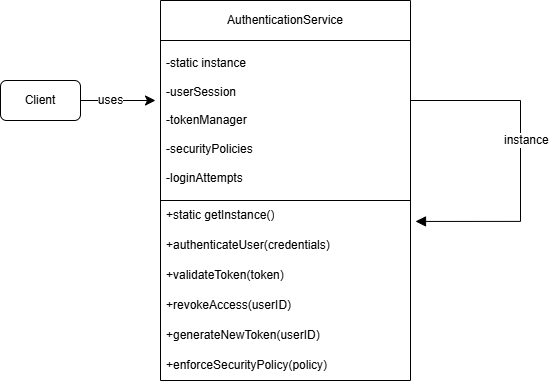

The diagram above was exported from draw.io. Its source (the exported page's mxGraphModel, read from the mxfile embedded in the PNG):
<mxGraphModel dx="888" dy="600" grid="0" gridSize="10" guides="1" tooltips="1" connect="1" arrows="1" fold="1" page="0" pageScale="1" pageWidth="850" pageHeight="1100" background="#ffffff" math="0" shadow="0">
  <root>
    <mxCell id="0" />
    <mxCell id="1" parent="0" />
    <mxCell id="X1d38d3G_cdweNU5RCcF-1" value="Client" style="rounded=1;whiteSpace=wrap;html=1;" vertex="1" parent="1">
      <mxGeometry x="-120" y="160" width="80" height="40" as="geometry" />
    </mxCell>
    <mxCell id="X1d38d3G_cdweNU5RCcF-2" value="AuthenticationService" style="swimlane;fontStyle=0;childLayout=stackLayout;horizontal=1;startSize=40;horizontalStack=0;resizeParent=1;resizeParentMax=0;resizeLast=0;collapsible=1;marginBottom=0;whiteSpace=wrap;html=1;" vertex="1" parent="1">
      <mxGeometry x="40" y="80" width="250" height="380" as="geometry" />
    </mxCell>
    <mxCell id="X1d38d3G_cdweNU5RCcF-3" value="-static instance&lt;div&gt;&lt;br&gt;&lt;/div&gt;&lt;div&gt;-userSession&lt;/div&gt;&lt;div&gt;&lt;br&gt;&lt;/div&gt;&lt;div&gt;-tokenManager&lt;/div&gt;&lt;div&gt;&lt;br&gt;&lt;/div&gt;&lt;div&gt;-securityPolicies&lt;/div&gt;&lt;div&gt;&lt;div&gt;&lt;br&gt;&lt;/div&gt;&lt;/div&gt;&lt;div&gt;-loginAttempts&lt;/div&gt;" style="text;strokeColor=default;fillColor=none;align=left;verticalAlign=middle;spacingLeft=4;spacingRight=4;overflow=hidden;points=[[0,0.5],[1,0.5]];portConstraint=eastwest;rotatable=0;whiteSpace=wrap;html=1;" vertex="1" parent="X1d38d3G_cdweNU5RCcF-2">
      <mxGeometry y="40" width="250" height="160" as="geometry" />
    </mxCell>
    <mxCell id="X1d38d3G_cdweNU5RCcF-4" value="+static getInstance()" style="text;strokeColor=none;fillColor=none;align=left;verticalAlign=middle;spacingLeft=4;spacingRight=4;overflow=hidden;points=[[0,0.5],[1,0.5]];portConstraint=eastwest;rotatable=0;whiteSpace=wrap;html=1;" vertex="1" parent="X1d38d3G_cdweNU5RCcF-2">
      <mxGeometry y="200" width="250" height="30" as="geometry" />
    </mxCell>
    <mxCell id="X1d38d3G_cdweNU5RCcF-5" value="+authenticateUser(credentials)" style="text;strokeColor=none;fillColor=none;align=left;verticalAlign=middle;spacingLeft=4;spacingRight=4;overflow=hidden;points=[[0,0.5],[1,0.5]];portConstraint=eastwest;rotatable=0;whiteSpace=wrap;html=1;" vertex="1" parent="X1d38d3G_cdweNU5RCcF-2">
      <mxGeometry y="230" width="250" height="30" as="geometry" />
    </mxCell>
    <mxCell id="X1d38d3G_cdweNU5RCcF-6" value="+validateToken(token)" style="text;strokeColor=none;fillColor=none;align=left;verticalAlign=middle;spacingLeft=4;spacingRight=4;overflow=hidden;points=[[0,0.5],[1,0.5]];portConstraint=eastwest;rotatable=0;whiteSpace=wrap;html=1;" vertex="1" parent="X1d38d3G_cdweNU5RCcF-2">
      <mxGeometry y="260" width="250" height="30" as="geometry" />
    </mxCell>
    <mxCell id="X1d38d3G_cdweNU5RCcF-7" value="+revokeAccess(userID)" style="text;strokeColor=none;fillColor=none;align=left;verticalAlign=middle;spacingLeft=4;spacingRight=4;overflow=hidden;points=[[0,0.5],[1,0.5]];portConstraint=eastwest;rotatable=0;whiteSpace=wrap;html=1;" vertex="1" parent="X1d38d3G_cdweNU5RCcF-2">
      <mxGeometry y="290" width="250" height="30" as="geometry" />
    </mxCell>
    <mxCell id="X1d38d3G_cdweNU5RCcF-8" value="+generateNewToken(userID)" style="text;strokeColor=none;fillColor=none;align=left;verticalAlign=middle;spacingLeft=4;spacingRight=4;overflow=hidden;points=[[0,0.5],[1,0.5]];portConstraint=eastwest;rotatable=0;whiteSpace=wrap;html=1;" vertex="1" parent="X1d38d3G_cdweNU5RCcF-2">
      <mxGeometry y="320" width="250" height="30" as="geometry" />
    </mxCell>
    <mxCell id="X1d38d3G_cdweNU5RCcF-12" value="+enforceSecurityPolicy(policy)" style="text;strokeColor=none;fillColor=none;align=left;verticalAlign=middle;spacingLeft=4;spacingRight=4;overflow=hidden;points=[[0,0.5],[1,0.5]];portConstraint=eastwest;rotatable=0;whiteSpace=wrap;html=1;" vertex="1" parent="X1d38d3G_cdweNU5RCcF-2">
      <mxGeometry y="350" width="250" height="30" as="geometry" />
    </mxCell>
    <mxCell id="X1d38d3G_cdweNU5RCcF-9" style="edgeStyle=none;curved=1;rounded=0;orthogonalLoop=1;jettySize=auto;html=1;exitX=1;exitY=0.5;exitDx=0;exitDy=0;fontSize=12;startSize=8;endSize=8;" edge="1" parent="1" source="X1d38d3G_cdweNU5RCcF-1">
      <mxGeometry relative="1" as="geometry">
        <mxPoint x="35" y="180" as="targetPoint" />
      </mxGeometry>
    </mxCell>
    <mxCell id="X1d38d3G_cdweNU5RCcF-10" value="uses" style="edgeLabel;html=1;align=center;verticalAlign=middle;resizable=0;points=[];fontSize=12;" vertex="1" connectable="0" parent="X1d38d3G_cdweNU5RCcF-9">
      <mxGeometry x="0.3045" relative="1" as="geometry">
        <mxPoint x="-20" y="-1" as="offset" />
      </mxGeometry>
    </mxCell>
    <mxCell id="X1d38d3G_cdweNU5RCcF-11" value="instance" style="html=1;align=left;spacingLeft=2;endArrow=block;rounded=0;edgeStyle=orthogonalEdgeStyle;curved=0;rounded=0;fontSize=12;startSize=8;endSize=8;" edge="1" parent="1">
      <mxGeometry x="-0.0161" y="-20" relative="1" as="geometry">
        <mxPoint x="290" y="150" as="sourcePoint" />
        <Array as="points">
          <mxPoint x="290" y="180" />
          <mxPoint x="400" y="180" />
          <mxPoint x="400" y="301" />
        </Array>
        <mxPoint x="295" y="300.941162109375" as="targetPoint" />
        <mxPoint as="offset" />
      </mxGeometry>
    </mxCell>
  </root>
</mxGraphModel>